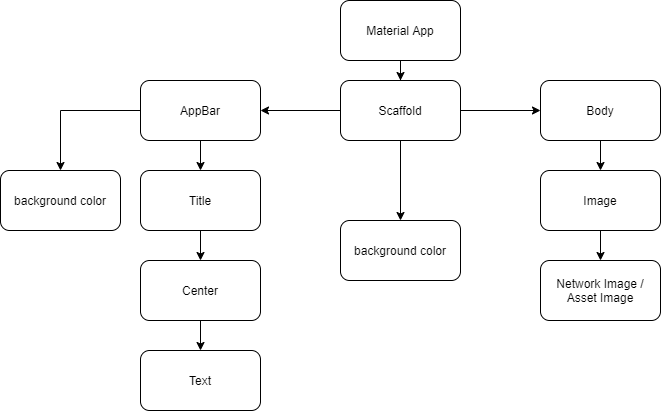

The diagram above was exported from draw.io. Its source (the exported page's mxGraphModel, read from the mxfile embedded in the PNG):
<mxGraphModel dx="868" dy="527" grid="1" gridSize="10" guides="1" tooltips="1" connect="1" arrows="1" fold="1" page="1" pageScale="1" pageWidth="827" pageHeight="1169" math="0" shadow="0">
  <root>
    <mxCell id="0" />
    <mxCell id="1" parent="0" />
    <mxCell id="K8A6sn7tZEcecuIzuP9E-3" value="" style="edgeStyle=orthogonalEdgeStyle;rounded=0;orthogonalLoop=1;jettySize=auto;html=1;" edge="1" parent="1" source="K8A6sn7tZEcecuIzuP9E-1" target="K8A6sn7tZEcecuIzuP9E-2">
      <mxGeometry relative="1" as="geometry" />
    </mxCell>
    <mxCell id="K8A6sn7tZEcecuIzuP9E-1" value="Material App" style="rounded=1;whiteSpace=wrap;html=1;" vertex="1" parent="1">
      <mxGeometry x="350" y="80" width="120" height="60" as="geometry" />
    </mxCell>
    <mxCell id="K8A6sn7tZEcecuIzuP9E-7" value="" style="edgeStyle=orthogonalEdgeStyle;rounded=0;orthogonalLoop=1;jettySize=auto;html=1;" edge="1" parent="1" source="K8A6sn7tZEcecuIzuP9E-2" target="K8A6sn7tZEcecuIzuP9E-6">
      <mxGeometry relative="1" as="geometry" />
    </mxCell>
    <mxCell id="K8A6sn7tZEcecuIzuP9E-13" value="" style="edgeStyle=orthogonalEdgeStyle;rounded=0;orthogonalLoop=1;jettySize=auto;html=1;" edge="1" parent="1" source="K8A6sn7tZEcecuIzuP9E-2" target="K8A6sn7tZEcecuIzuP9E-12">
      <mxGeometry relative="1" as="geometry" />
    </mxCell>
    <mxCell id="K8A6sn7tZEcecuIzuP9E-22" value="" style="edgeStyle=orthogonalEdgeStyle;rounded=0;orthogonalLoop=1;jettySize=auto;html=1;" edge="1" parent="1" source="K8A6sn7tZEcecuIzuP9E-2" target="K8A6sn7tZEcecuIzuP9E-21">
      <mxGeometry relative="1" as="geometry" />
    </mxCell>
    <mxCell id="K8A6sn7tZEcecuIzuP9E-2" value="Scaffold" style="rounded=1;whiteSpace=wrap;html=1;" vertex="1" parent="1">
      <mxGeometry x="350" y="160" width="120" height="60" as="geometry" />
    </mxCell>
    <mxCell id="K8A6sn7tZEcecuIzuP9E-21" value="background color" style="rounded=1;whiteSpace=wrap;html=1;" vertex="1" parent="1">
      <mxGeometry x="350" y="300" width="120" height="60" as="geometry" />
    </mxCell>
    <mxCell id="K8A6sn7tZEcecuIzuP9E-15" value="" style="edgeStyle=orthogonalEdgeStyle;rounded=0;orthogonalLoop=1;jettySize=auto;html=1;" edge="1" parent="1" source="K8A6sn7tZEcecuIzuP9E-12" target="K8A6sn7tZEcecuIzuP9E-14">
      <mxGeometry relative="1" as="geometry" />
    </mxCell>
    <mxCell id="K8A6sn7tZEcecuIzuP9E-12" value="Body" style="rounded=1;whiteSpace=wrap;html=1;" vertex="1" parent="1">
      <mxGeometry x="550" y="160" width="120" height="60" as="geometry" />
    </mxCell>
    <mxCell id="K8A6sn7tZEcecuIzuP9E-17" value="" style="edgeStyle=orthogonalEdgeStyle;rounded=0;orthogonalLoop=1;jettySize=auto;html=1;" edge="1" parent="1" source="K8A6sn7tZEcecuIzuP9E-14" target="K8A6sn7tZEcecuIzuP9E-16">
      <mxGeometry relative="1" as="geometry" />
    </mxCell>
    <mxCell id="K8A6sn7tZEcecuIzuP9E-14" value="Image" style="rounded=1;whiteSpace=wrap;html=1;" vertex="1" parent="1">
      <mxGeometry x="550" y="250" width="120" height="60" as="geometry" />
    </mxCell>
    <mxCell id="K8A6sn7tZEcecuIzuP9E-16" value="Network Image / Asset Image" style="rounded=1;whiteSpace=wrap;html=1;" vertex="1" parent="1">
      <mxGeometry x="550" y="340" width="120" height="60" as="geometry" />
    </mxCell>
    <mxCell id="K8A6sn7tZEcecuIzuP9E-9" value="" style="edgeStyle=orthogonalEdgeStyle;rounded=0;orthogonalLoop=1;jettySize=auto;html=1;" edge="1" parent="1" source="K8A6sn7tZEcecuIzuP9E-6" target="K8A6sn7tZEcecuIzuP9E-8">
      <mxGeometry relative="1" as="geometry" />
    </mxCell>
    <mxCell id="K8A6sn7tZEcecuIzuP9E-24" value="" style="edgeStyle=orthogonalEdgeStyle;rounded=0;orthogonalLoop=1;jettySize=auto;html=1;" edge="1" parent="1" source="K8A6sn7tZEcecuIzuP9E-6" target="K8A6sn7tZEcecuIzuP9E-23">
      <mxGeometry relative="1" as="geometry" />
    </mxCell>
    <mxCell id="K8A6sn7tZEcecuIzuP9E-6" value="AppBar" style="rounded=1;whiteSpace=wrap;html=1;" vertex="1" parent="1">
      <mxGeometry x="150" y="160" width="120" height="60" as="geometry" />
    </mxCell>
    <mxCell id="K8A6sn7tZEcecuIzuP9E-23" value="background color" style="rounded=1;whiteSpace=wrap;html=1;" vertex="1" parent="1">
      <mxGeometry x="10" y="250" width="120" height="60" as="geometry" />
    </mxCell>
    <mxCell id="K8A6sn7tZEcecuIzuP9E-11" value="" style="edgeStyle=orthogonalEdgeStyle;rounded=0;orthogonalLoop=1;jettySize=auto;html=1;" edge="1" parent="1" source="K8A6sn7tZEcecuIzuP9E-8" target="K8A6sn7tZEcecuIzuP9E-10">
      <mxGeometry relative="1" as="geometry" />
    </mxCell>
    <mxCell id="K8A6sn7tZEcecuIzuP9E-8" value="Title" style="rounded=1;whiteSpace=wrap;html=1;" vertex="1" parent="1">
      <mxGeometry x="150" y="250" width="120" height="60" as="geometry" />
    </mxCell>
    <mxCell id="K8A6sn7tZEcecuIzuP9E-19" value="" style="edgeStyle=orthogonalEdgeStyle;rounded=0;orthogonalLoop=1;jettySize=auto;html=1;" edge="1" parent="1" source="K8A6sn7tZEcecuIzuP9E-10" target="K8A6sn7tZEcecuIzuP9E-18">
      <mxGeometry relative="1" as="geometry" />
    </mxCell>
    <mxCell id="K8A6sn7tZEcecuIzuP9E-10" value="Center" style="rounded=1;whiteSpace=wrap;html=1;" vertex="1" parent="1">
      <mxGeometry x="150" y="340" width="120" height="60" as="geometry" />
    </mxCell>
    <mxCell id="K8A6sn7tZEcecuIzuP9E-18" value="Text" style="rounded=1;whiteSpace=wrap;html=1;" vertex="1" parent="1">
      <mxGeometry x="150" y="430" width="120" height="60" as="geometry" />
    </mxCell>
  </root>
</mxGraphModel>